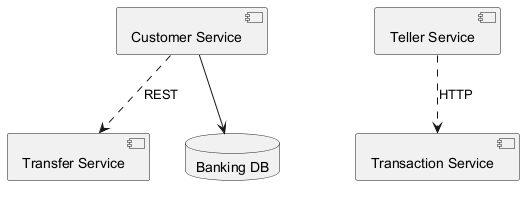

The diagram above was rendered by PlantUML. Its source (embedded in the PNG):
@startuml
skinparam backgroundColor #FFFFFF
skinparam classBackgroundColor #F1F8E9
skinparam classBorderColor #33691E
component "Customer Service" as C_CustomerService
component "Transfer Service" as C_TransferService
component "Transaction Service" as C_TransactionService
component "Teller Service" as C_TellerService
database "Banking DB" as DB_banking
C_CustomerService --> DB_banking
C_TellerService ..> C_TransactionService : HTTP
C_CustomerService ..> C_TransferService : REST
@enduml